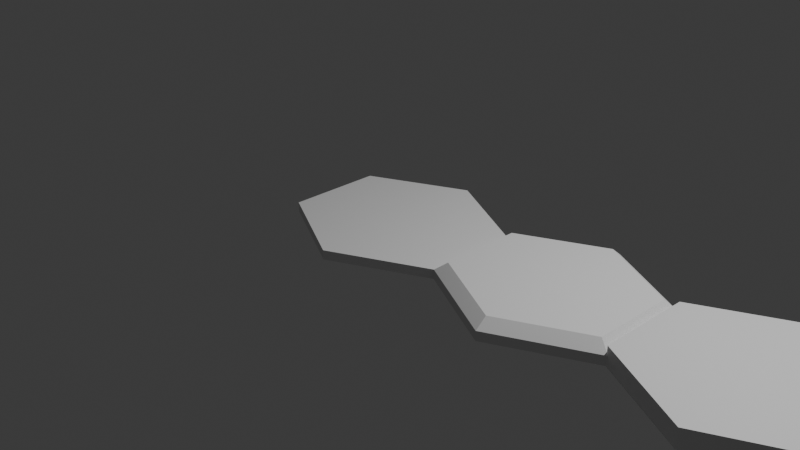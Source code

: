 # Source: assets.blend  (saved by Blender 5.1.30; exported with 4.5.12 LTS)
import bpy
from mathutils import Matrix  # noqa: F401  (used for matrix-valued properties, if any)

bpy.ops.wm.read_factory_settings(use_empty=True)
scene = bpy.context.scene
scene.name = 'Scene'

# ---- collections
col_collection = bpy.data.collections.new('Collection'); scene.collection.children.link(col_collection)

# ---- materials (node trees are filled in below, after node groups)
mat_material = bpy.data.materials.new('Material')
mat_material2 = bpy.data.materials.new('Material2')
mat_material2.diffuse_color = (0.8, 0.1419, 0.1144, 1.0)

# ---- material node trees
mat_material.use_nodes = True; mat_material.node_tree.nodes.clear()
_N = mat_material.node_tree.nodes; _L = mat_material.node_tree.links
n0 = _N.new('ShaderNodeBsdfPrincipled'); n0.name = 'Principled BSDF'; n0.location = (-200, 100)
n1 = _N.new('ShaderNodeOutputMaterial'); n1.name = 'Material Output'; n1.location = (200, 100)
_L.new(n0.outputs[0], n1.inputs[0])
n1.is_active_output = True
mat_material2.use_nodes = True; mat_material2.node_tree.nodes.clear()
_N = mat_material2.node_tree.nodes; _L = mat_material2.node_tree.links
n0 = _N.new('ShaderNodeBsdfPrincipled'); n0.name = 'Principled BSDF'; n0.location = (-200, 100)
n1 = _N.new('ShaderNodeOutputMaterial'); n1.name = 'Material Output'; n1.location = (200, 100)
_L.new(n0.outputs[0], n1.inputs[0])
n1.is_active_output = True

# ---- world
world_world = bpy.data.worlds.new('World'); scene.world = world_world
world_world.use_nodes = True; world_world.node_tree.nodes.clear()
_N = world_world.node_tree.nodes; _L = world_world.node_tree.links
n0 = _N.new('ShaderNodeOutputWorld'); n0.name = 'World Output'; n0.location = (200, 100)
n1 = _N.new('ShaderNodeBackground'); n1.name = 'Background'; n1.location = (-200, 100)
n1.inputs[0].default_value = (0.05088, 0.05088, 0.05088, 1.0)
_L.new(n1.outputs[0], n0.inputs[0])
n0.is_active_output = True
world_world.color = (0.05088, 0.05088, 0.05088)
world_world.sun_shadow_jitter_overblur = 0.0

# ---- cameras
cam_camera = bpy.data.cameras.new('Camera')
cam_camera.clip_end = 100.0
cam_camera.ortho_scale = 7.314

# ---- lights
light_light = bpy.data.lights.new('Light', 'POINT')
light_light.energy = 1000.0
light_light.shadow_soft_size = 0.1

# ---- meshes
me_hexland = bpy.data.meshes.new('HexLand')
me_hexland.from_pydata([(5.96e-08, -1.0, 0.0), (1.0, -0.5, 0.0), (1.0, 0.5, 0.0), (-5.96e-08, 1.0, 0.0), (-1.0, 0.5, 0.0), (-1.0, -0.5, 0.0), (5.233e-08, -0.878, 0.1), (0.878, -0.439, 0.1), (0.878, 0.439, 0.1), (-5.233e-08, 0.878, 0.1), (-0.878, 0.439, 0.1), (-0.878, -0.439, 0.1), (0.878, -0.439, 0.1), (5.233e-08, -0.878, 0.1), (0.878, 0.439, 0.1), (-5.233e-08, 0.878, 0.1), (-0.878, 0.439, 0.1), (-0.878, -0.439, 0.1), (5.96e-08, -1.0, -0.1), (1.0, -0.5, -0.1), (1.0, 0.5, -0.1), (-5.96e-08, 1.0, -0.1), (-1.0, 0.5, -0.1), (-1.0, -0.5, -0.1)], [], [(5, 17, 16, 4), (3, 15, 14, 2), (1, 12, 13, 0), (0, 13, 17, 5), (4, 16, 15, 3), (2, 14, 12, 1), (10, 11, 6, 9), (7, 8, 9, 6), (5, 4, 22, 23), (3, 2, 20, 21), (1, 0, 18, 19), (0, 5, 23, 18), (4, 3, 21, 22), (2, 1, 19, 20)])
_uv = me_hexland.uv_layers.new(name='UVMap')
_uv.uv.foreach_set('vector', [0.0, 0.0, 0.0, 0.0, 0.0, 0.0, 0.0, 0.0, 0.0, 0.0, 0.0, 0.0, 0.0, 0.0, 0.0, 0.0, 0.0, 0.0, 0.0, 0.0, 0.0, 0.0, 0.0, 0.0, 0.0, 0.0, 0.0, 0.0, 0.0, 0.0, 0.0, 0.0, 0.0, 0.0, 0.0, 0.0, 0.0, 0.0, 0.0, 0.0, 0.0, 0.0, 0.0, 0.0, 0.0, 0.0, 0.0, 0.0, 0.0, 0.0, 0.0, 0.0, 0.0, 0.0, 0.0, 0.0, 0.0, 0.0, 0.0, 0.0, 0.0, 0.0, 0.0, 0.0, 0.0, 0.0, 0.0, 0.0, 0.0, 0.0, 0.0, 0.0, 0.0, 0.0, 0.0, 0.0, 0.0, 0.0, 0.0, 0.0, 0.0, 0.0, 0.0, 0.0, 0.0, 0.0, 0.0, 0.0, 0.0, 0.0, 0.0, 0.0, 0.0, 0.0, 0.0, 0.0, 0.0, 0.0, 0.0, 0.0, 0.0, 0.0, 0.0, 0.0, 0.0, 0.0, 0.0, 0.0, 0.0, 0.0, 0.0, 0.0])
me_hexland.update()
me_hexflat = bpy.data.meshes.new('HexFlat')
me_hexflat.from_pydata([(5.96e-08, -1.0, 0.0), (1.0, -0.5, 0.0), (1.0, 0.5, 0.0), (-5.96e-08, 1.0, 0.0), (-1.0, 0.5, 0.0), (-1.0, -0.5, 0.0), (5.96e-08, -1.0, -0.1), (1.0, -0.5, -0.1), (1.0, 0.5, -0.1), (-5.96e-08, 1.0, -0.1), (-1.0, 0.5, -0.1), (-1.0, -0.5, -0.1)], [], [(4, 5, 0, 3), (1, 2, 3, 0), (2, 1, 7, 8), (5, 4, 10, 11), (3, 2, 8, 9), (1, 0, 6, 7), (0, 5, 11, 6), (4, 3, 9, 10)])
_uv = me_hexflat.uv_layers.new(name='UVMap')
_uv.uv.foreach_set('vector', [0.0, 0.0, 0.0, 0.0, 0.0, 0.0, 0.0, 0.0, 0.0, 0.0, 0.0, 0.0, 0.0, 0.0, 0.0, 0.0, 0.0, 0.0, 0.0, 0.0, 0.0, 0.0, 0.0, 0.0, 0.0, 0.0, 0.0, 0.0, 0.0, 0.0, 0.0, 0.0, 0.0, 0.0, 0.0, 0.0, 0.0, 0.0, 0.0, 0.0, 0.0, 0.0, 0.0, 0.0, 0.0, 0.0, 0.0, 0.0, 0.0, 0.0, 0.0, 0.0, 0.0, 0.0, 0.0, 0.0, 0.0, 0.0, 0.0, 0.0, 0.0, 0.0, 0.0, 0.0])
me_hexflat.update()
me_hexhighlight = bpy.data.meshes.new('HexHighlight')
me_hexhighlight.from_pydata([(6.034e-08, -1.012, 0.09922), (1.012, -0.5062, 0.09922), (1.012, 0.5062, 0.09922), (-6.034e-08, 1.012, 0.09922), (-1.012, 0.5062, 0.09922), (-1.012, -0.5062, 0.09922), (5.364e-08, -0.9, 0.1), (0.9, -0.45, 0.1), (0.9, 0.45, 0.1), (-5.364e-08, 0.9, 0.1), (-0.9, 0.45, 0.1), (-0.9, -0.45, 0.1), (6.034e-08, -1.012, -0.1), (1.012, -0.5062, -0.1), (1.012, 0.5062, -0.1), (-6.034e-08, 1.012, -0.1), (-1.012, 0.5062, -0.1), (-1.012, -0.5062, -0.1), (5.364e-08, -0.9, -0.1), (0.9, -0.45, -0.1), (0.9, 0.45, -0.1), (-5.364e-08, 0.9, -0.1), (-0.9, 0.45, -0.1), (-0.9, -0.45, -0.1), (5.364e-08, -0.9, 0.1), (0.9, -0.45, 0.1), (0.9, 0.45, 0.1), (-5.364e-08, 0.9, 0.1), (-0.9, 0.45, 0.1), (-0.9, -0.45, 0.1)], [], [(4, 10, 9, 3), (2, 8, 7, 1), (5, 11, 10, 4), (3, 9, 8, 2), (1, 7, 6, 0), (0, 6, 11, 5), (11, 6, 18, 23), (2, 1, 13, 14), (8, 9, 21, 20), (0, 5, 17, 12), (3, 2, 14, 15), (9, 10, 22, 21), (6, 7, 19, 18), (4, 3, 15, 16), (10, 11, 23, 22), (1, 0, 12, 13), (7, 8, 20, 19), (5, 4, 16, 17), (28, 29, 24, 27), (25, 26, 27, 24)])
me_hexhighlight.polygons.foreach_set('material_index', [0, 0, 0, 0, 0, 0, 0, 0, 0, 0, 0, 0, 0, 0, 0, 0, 0, 0, 1, 1])
_uv = me_hexhighlight.uv_layers.new(name='UVMap')
_uv.uv.foreach_set('vector', [0.0, 0.0, 0.0, 0.0, 0.0, 0.0, 0.0, 0.0, 0.0, 0.0, 0.0, 0.0, 0.0, 0.0, 0.0, 0.0, 0.0, 0.0, 0.0, 0.0, 0.0, 0.0, 0.0, 0.0, 0.0, 0.0, 0.0, 0.0, 0.0, 0.0, 0.0, 0.0, 0.0, 0.0, 0.0, 0.0, 0.0, 0.0, 0.0, 0.0, 0.0, 0.0, 0.0, 0.0, 0.0, 0.0, 0.0, 0.0, 0.0, 0.0, 0.0, 0.0, 0.0, 0.0, 0.0, 0.0, 0.0, 0.0, 0.0, 0.0, 0.0, 0.0, 0.0, 0.0, 0.0, 0.0, 0.0, 0.0, 0.0, 0.0, 0.0, 0.0, 0.0, 0.0, 0.0, 0.0, 0.0, 0.0, 0.0, 0.0, 0.0, 0.0, 0.0, 0.0, 0.0, 0.0, 0.0, 0.0, 0.0, 0.0, 0.0, 0.0, 0.0, 0.0, 0.0, 0.0, 0.0, 0.0, 0.0, 0.0, 0.0, 0.0, 0.0, 0.0, 0.0, 0.0, 0.0, 0.0, 0.0, 0.0, 0.0, 0.0, 0.0, 0.0, 0.0, 0.0, 0.0, 0.0, 0.0, 0.0, 0.0, 0.0, 0.0, 0.0, 0.0, 0.0, 0.0, 0.0, 0.0, 0.0, 0.0, 0.0, 0.0, 0.0, 0.0, 0.0, 0.0, 0.0, 0.0, 0.0, 0.0, 0.0, 0.0, 0.0, 0.0, 0.0, 0.0, 0.0, 0.0, 0.0, 0.0, 0.0, 0.0, 0.0, 0.0, 0.0, 0.0, 0.0, 0.0, 0.0])
me_hexhighlight.materials.append(mat_material)
me_hexhighlight.materials.append(mat_material2)
me_hexhighlight.update()

# ---- objects
ob_light = bpy.data.objects.new('Light', light_light)
ob_camera = bpy.data.objects.new('Camera', cam_camera)
ob_hexland = bpy.data.objects.new('HexLand', me_hexland)
ob_hexflat = bpy.data.objects.new('HexFlat', me_hexflat)
ob_hexhighlight = bpy.data.objects.new('HexHighlight', me_hexhighlight)

# ---- transforms, parenting, visibility, modifiers, constraints
ob_light.location = (4.076, 1.005, 5.904)
ob_light.rotation_euler = (0.6503, 0.05522, 1.866)
ob_light.lock_rotations_4d = False
ob_light.empty_display_type = 'ARROWS'
ob_light.color = (0.0, 0.0, 0.0, 0.0)
ob_light.lineart.crease_threshold = 0.0
ob_camera.location = (7.359, -6.926, 4.958)
ob_camera.rotation_euler = (1.109, 0.0, 0.8149)
ob_camera.lock_rotations_4d = False
ob_camera.empty_display_type = 'ARROWS'
ob_camera.color = (0.0, 0.0, 0.0, 0.0)
ob_camera.display_type = 'WIRE'
ob_camera.lineart.crease_threshold = 0.0
ob_hexland.location = (2.0, 0.0, 0.0)
ob_hexflat.location = (0.0, 0.0, 0.0)
ob_hexhighlight.location = (4.0, 0.0, 0.0)

# ---- collection membership
col_collection.objects.link(ob_light)
col_collection.objects.link(ob_camera)
col_collection.objects.link(ob_hexland)
col_collection.objects.link(ob_hexflat)
col_collection.objects.link(ob_hexhighlight)

# ---- scene / render settings (as saved in the file)
scene.camera = ob_camera
scene.frame_start = 1; scene.frame_end = 250; scene.frame_set(21)
scene.render.engine = 'BLENDER_EEVEE_NEXT'
scene.render.bake_bias = 0.0
scene.render.bake_samples = 0
scene.cycles.sampling_pattern = 'TABULATED_SOBOL'
scene.eevee.use_volume_custom_range = False
bpy.context.view_layer.update()

